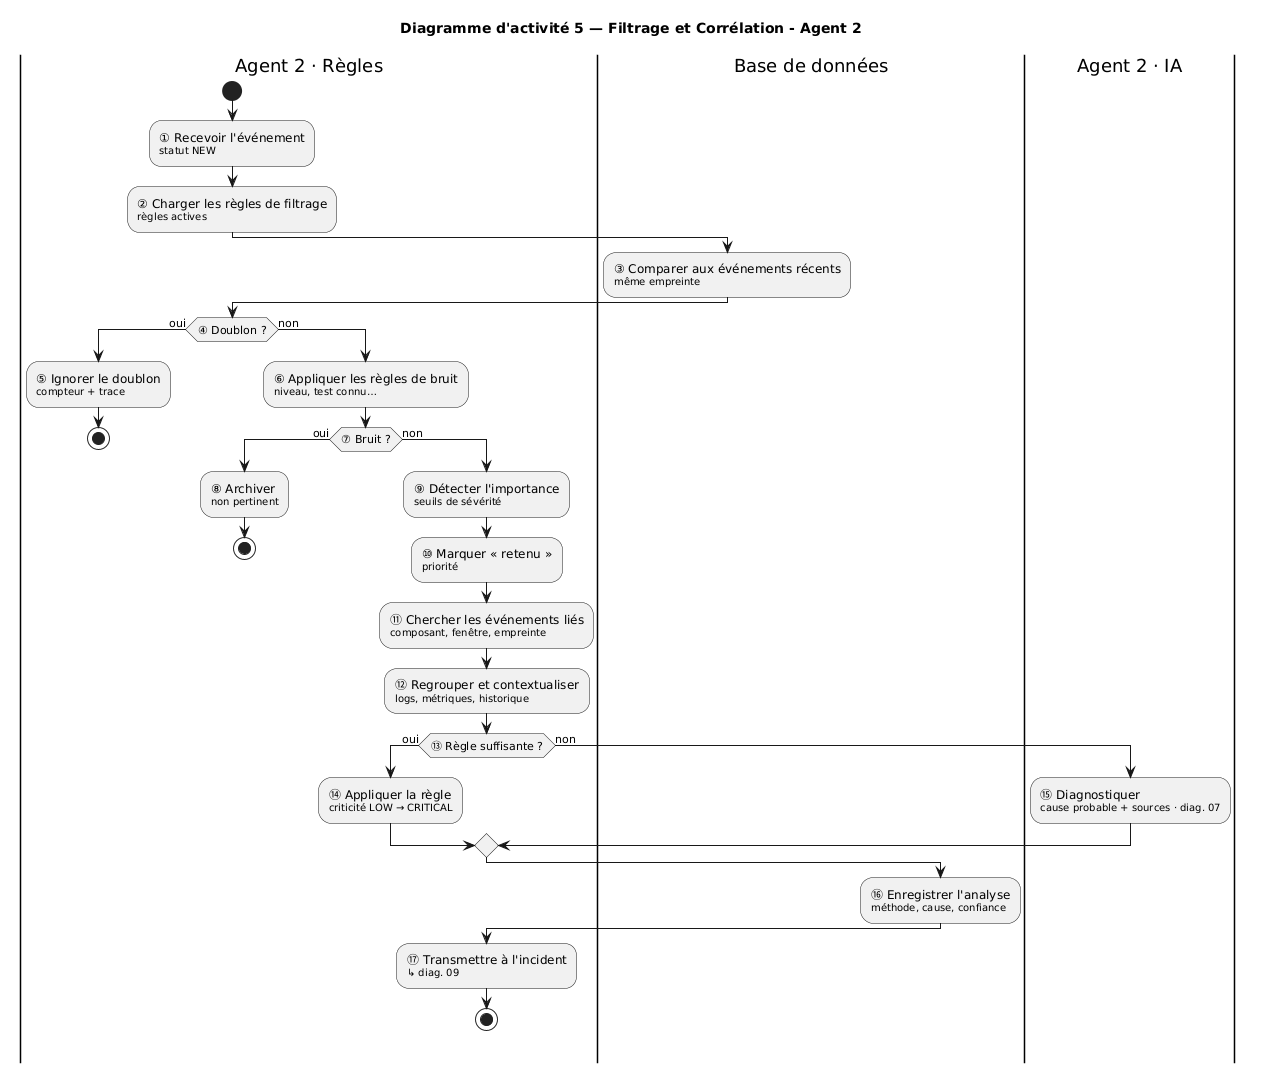

The diagram above was rendered by PlantUML. Its source (embedded in the PNG):
@startuml
title Diagramme d'activité 5 — Filtrage et Corrélation - Agent 2
|Agent 2 · Règles|
start
:① Recevoir l'événement
<size:10>statut NEW</size>;
:② Charger les règles de filtrage
<size:10>règles actives</size>;
|Base de données|
:③ Comparer aux événements récents
<size:10>même empreinte</size>;
|Agent 2 · Règles|
if (④ Doublon ?) then (oui)
  :⑤ Ignorer le doublon
  <size:10>compteur + trace</size>;
  stop
else (non)
  :⑥ Appliquer les règles de bruit
  <size:10>niveau, test connu…</size>;
  if (⑦ Bruit ?) then (oui)
    :⑧ Archiver
    <size:10>non pertinent</size>;
    stop
  else (non)
    :⑨ Détecter l'importance
    <size:10>seuils de sévérité</size>;
    :⑩ Marquer « retenu »
    <size:10>priorité</size>;
    :⑪ Chercher les événements liés
    <size:10>composant, fenêtre, empreinte</size>;
    :⑫ Regrouper et contextualiser
    <size:10>logs, métriques, historique</size>;
    if (⑬ Règle suffisante ?) then (oui)
      :⑭ Appliquer la règle
      <size:10>criticité LOW → CRITICAL</size>;
    else (non)
      |Agent 2 · IA|
      :⑮ Diagnostiquer
      <size:10>cause probable + sources · diag. 07</size>;
    endif
    |Base de données|
    :⑯ Enregistrer l'analyse
    <size:10>méthode, cause, confiance</size>;
    |Agent 2 · Règles|
    :⑰ Transmettre à l'incident
    <size:10>↳ diag. 09</size>;
    stop
  endif
endif
@enduml